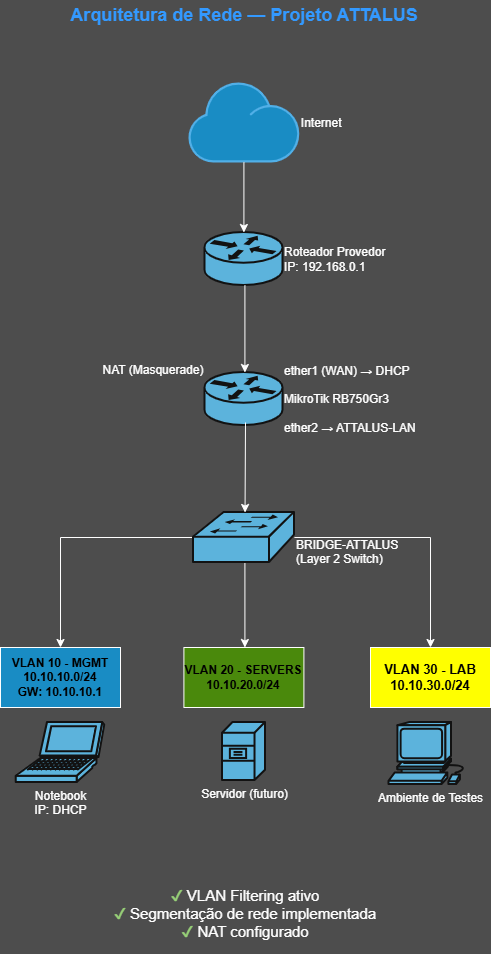

The diagram above was exported from draw.io. Its source (the exported page's mxGraphModel, read from the mxfile embedded in the PNG):
<mxGraphModel dx="1783" dy="971" grid="0" gridSize="10" guides="1" tooltips="1" connect="1" arrows="1" fold="1" page="1" pageScale="1" pageWidth="827" pageHeight="1169" background="light-dark(#FFFFFF,#4D4D4D)" math="0" shadow="0">
  <root>
    <mxCell id="0" />
    <mxCell id="1" parent="0" />
    <mxCell id="bpuNoIy1B1dW4nPA5OxO-1" parent="1" style="shape=mxgraph.networks2.icon;aspect=fixed;fillColor=#1ba1e2;strokeColor=#006EAF;network2IconShadow=1;network2bgFillColor=none;labelPosition=right;verticalLabelPosition=middle;align=left;verticalAlign=middle;network2Icon=mxgraph.networks2.cloud;network2IconYOffset=-0.08;network2IconW=1.0004;network2IconH=0.7222;fontColor=light-dark(#FFFFFF,#FFFFFF);textDirection=ltr;" value="Internet" vertex="1">
      <mxGeometry height="80" width="110.82" x="357" y="110" as="geometry" />
    </mxCell>
    <mxCell id="bpuNoIy1B1dW4nPA5OxO-2" parent="1" style="strokeColor=#ffffff;sketch=0;html=1;pointerEvents=1;dashed=0;fillColor=#036897;strokeWidth=2;verticalLabelPosition=middle;verticalAlign=middle;align=left;outlineConnect=0;shape=mxgraph.cisco.routers.router;labelPosition=right;" value="&lt;font style=&quot;color: light-dark(rgb(0, 0, 0), rgb(255, 255, 255));&quot;&gt;Roteador Provedor&lt;br&gt;IP: 192.168.0.1&lt;/font&gt;" vertex="1">
      <mxGeometry height="53" width="78" x="373.41" y="260" as="geometry" />
    </mxCell>
    <mxCell id="bpuNoIy1B1dW4nPA5OxO-3" parent="1" style="strokeColor=#ffffff;sketch=0;html=1;pointerEvents=1;dashed=0;fillColor=#036897;strokeWidth=2;verticalLabelPosition=middle;verticalAlign=middle;align=left;outlineConnect=0;shape=mxgraph.cisco.routers.router;labelPosition=right;" value="&lt;font style=&quot;color: light-dark(rgb(0, 0, 0), rgb(255, 255, 255));&quot;&gt;ether1 (WAN) → DHCP&lt;br&gt;&lt;br&gt;MikroTik RB750Gr3&lt;br&gt;&lt;br&gt;ether2 → ATTALUS-LAN&lt;/font&gt;" vertex="1">
      <mxGeometry height="53" width="78" x="373.41" y="400" as="geometry" />
    </mxCell>
    <mxCell id="bpuNoIy1B1dW4nPA5OxO-4" edge="1" parent="1" source="bpuNoIy1B1dW4nPA5OxO-1" style="endArrow=classic;html=1;rounded=0;entryX=0.5;entryY=0;entryDx=0;entryDy=0;entryPerimeter=0;" target="bpuNoIy1B1dW4nPA5OxO-2" value="">
      <mxGeometry height="50" relative="1" width="50" as="geometry">
        <mxPoint x="409" y="190" as="sourcePoint" />
        <mxPoint x="459" y="140" as="targetPoint" />
      </mxGeometry>
    </mxCell>
    <mxCell id="bpuNoIy1B1dW4nPA5OxO-5" edge="1" parent="1" style="endArrow=classic;html=1;rounded=0;" value="">
      <mxGeometry height="50" relative="1" width="50" as="geometry">
        <mxPoint x="413.40999999999985" y="313" as="sourcePoint" />
        <mxPoint x="413.40999999999985" y="399.9999999999998" as="targetPoint" />
      </mxGeometry>
    </mxCell>
    <mxCell id="bpuNoIy1B1dW4nPA5OxO-12" edge="1" parent="1" style="edgeStyle=orthogonalEdgeStyle;rounded=0;orthogonalLoop=1;jettySize=auto;html=1;exitX=0.5;exitY=0.98;exitDx=0;exitDy=0;exitPerimeter=0;">
      <mxGeometry relative="1" as="geometry">
        <mxPoint x="413.4100000000003" y="589" as="sourcePoint" />
        <mxPoint x="413.4100000000003" y="674.9999999999998" as="targetPoint" />
      </mxGeometry>
    </mxCell>
    <mxCell id="bpuNoIy1B1dW4nPA5OxO-13" edge="1" parent="1" source="bpuNoIy1B1dW4nPA5OxO-6" style="edgeStyle=orthogonalEdgeStyle;rounded=0;orthogonalLoop=1;jettySize=auto;html=1;" target="bpuNoIy1B1dW4nPA5OxO-8">
      <mxGeometry relative="1" as="geometry" />
    </mxCell>
    <mxCell id="bpuNoIy1B1dW4nPA5OxO-14" edge="1" parent="1" source="bpuNoIy1B1dW4nPA5OxO-6" style="edgeStyle=orthogonalEdgeStyle;rounded=0;orthogonalLoop=1;jettySize=auto;html=1;" target="bpuNoIy1B1dW4nPA5OxO-11">
      <mxGeometry relative="1" as="geometry">
        <Array as="points">
          <mxPoint x="599" y="565" />
        </Array>
      </mxGeometry>
    </mxCell>
    <mxCell id="bpuNoIy1B1dW4nPA5OxO-6" parent="1" style="strokeColor=#ffffff;sketch=0;html=1;pointerEvents=1;dashed=0;fillColor=#036897;strokeWidth=2;verticalLabelPosition=middle;verticalAlign=middle;align=left;outlineConnect=0;shape=mxgraph.cisco.switches.workgroup_switch;labelPosition=right;" value="&lt;font style=&quot;color: light-dark(rgb(0, 0, 0), rgb(255, 255, 255));&quot;&gt;&lt;br&gt;&lt;br&gt;BRIDGE-ATTALUS&lt;br&gt;(Layer 2 Switch)&lt;/font&gt;" vertex="1">
      <mxGeometry height="50" width="101" x="361.91" y="540" as="geometry" />
    </mxCell>
    <mxCell id="bpuNoIy1B1dW4nPA5OxO-7" edge="1" parent="1" style="endArrow=classic;html=1;rounded=0;" value="">
      <mxGeometry height="50" relative="1" width="50" as="geometry">
        <mxPoint x="414" y="450" as="sourcePoint" />
        <mxPoint x="413.5382608695654" y="539.9999999999998" as="targetPoint" />
      </mxGeometry>
    </mxCell>
    <mxCell id="bpuNoIy1B1dW4nPA5OxO-8" parent="1" style="rounded=0;whiteSpace=wrap;html=1;fillColor=#1ba1e2;fontColor=light-dark(#FFFFFF,#000000);strokeColor=light-dark(#006EAF,#FFFFFF);fontStyle=1" value="&lt;div&gt;VLAN 10 - MGMT&lt;/div&gt;&lt;div&gt;10.10.10.0/24&lt;/div&gt;&lt;div&gt;GW: 10.10.10.1&lt;/div&gt;" vertex="1">
      <mxGeometry height="60" width="120" x="169" y="675" as="geometry" />
    </mxCell>
    <mxCell id="bpuNoIy1B1dW4nPA5OxO-9" parent="1" style="rounded=0;whiteSpace=wrap;html=1;fillColor=#60a917;strokeColor=light-dark(#2D7600,#FFFFFF);fontColor=light-dark(#FFFFFF,#000000);fontSize=12;fontStyle=1" value="VLAN 20 - SERVERS&lt;br&gt;10.10.20.0/24" vertex="1">
      <mxGeometry height="60" width="120" x="352.40999999999997" y="675" as="geometry" />
    </mxCell>
    <mxCell id="bpuNoIy1B1dW4nPA5OxO-11" parent="1" style="rounded=0;whiteSpace=wrap;html=1;fillColor=light-dark(#1BA1E2,#FFFF00);fontColor=light-dark(#FFFFFF,#000000);strokeColor=light-dark(#006EAF,#FFFFFF);fontSize=13;fontStyle=1" value="VLAN 30 - LAB&lt;br&gt;10.10.30.0/24" vertex="1">
      <mxGeometry height="60" width="120" x="539" y="675" as="geometry" />
    </mxCell>
    <mxCell id="bpuNoIy1B1dW4nPA5OxO-16" parent="1" style="sketch=0;html=1;pointerEvents=1;dashed=0;fillColor=#036897;strokeColor=#ffffff;strokeWidth=2;verticalLabelPosition=bottom;verticalAlign=top;align=center;outlineConnect=0;shape=mxgraph.cisco.computers_and_peripherals.laptop;" value="&lt;font style=&quot;color: light-dark(rgb(0, 0, 0), rgb(255, 255, 255));&quot;&gt;Notebook&lt;br&gt;IP: DHCP&lt;/font&gt;" vertex="1">
      <mxGeometry height="60" width="88.52" x="184.74" y="750" as="geometry" />
    </mxCell>
    <mxCell id="bpuNoIy1B1dW4nPA5OxO-17" parent="1" style="strokeColor=#ffffff;sketch=0;html=1;pointerEvents=1;dashed=0;fillColor=#036897;strokeWidth=2;verticalLabelPosition=bottom;verticalAlign=top;align=center;outlineConnect=0;shape=mxgraph.cisco.servers.file_server;" value="&lt;font style=&quot;color: light-dark(rgb(0, 0, 0), rgb(255, 255, 255));&quot;&gt;Servidor (futuro)&lt;/font&gt;" vertex="1">
      <mxGeometry height="57.99999999999999" width="43" x="391" y="750" as="geometry" />
    </mxCell>
    <mxCell id="bpuNoIy1B1dW4nPA5OxO-20" parent="1" style="sketch=0;html=1;pointerEvents=1;dashed=0;fillColor=#036897;strokeColor=#ffffff;strokeWidth=2;verticalLabelPosition=bottom;verticalAlign=top;align=center;outlineConnect=0;shape=mxgraph.cisco.computers_and_peripherals.workstation;" value="&lt;font style=&quot;color: light-dark(rgb(0, 0, 0), rgb(255, 255, 255));&quot;&gt;Ambiente de Testes&lt;/font&gt;" vertex="1">
      <mxGeometry height="62" width="83" x="557.5" y="750" as="geometry" />
    </mxCell>
    <mxCell id="bpuNoIy1B1dW4nPA5OxO-22" parent="1" style="text;html=1;whiteSpace=wrap;strokeColor=none;fillColor=none;align=center;verticalAlign=middle;rounded=0;textShadow=0;" value="&lt;font style=&quot;font-size: 18px; color: light-dark(rgb(0, 0, 0), rgb(51, 153, 255));&quot;&gt;&lt;b style=&quot;&quot;&gt;Arquitetura de Rede — Projeto ATTALUS&lt;/b&gt;&lt;/font&gt;" vertex="1">
      <mxGeometry height="30" width="467.59" x="178.60999999999999" y="28" as="geometry" />
    </mxCell>
    <mxCell id="bpuNoIy1B1dW4nPA5OxO-25" parent="1" style="text;html=1;whiteSpace=wrap;strokeColor=none;fillColor=none;align=center;verticalAlign=middle;rounded=0;" value="&lt;div&gt;&lt;font style=&quot;font-size: 15px;&quot;&gt;&lt;font style=&quot;color: light-dark(rgb(0, 0, 0), rgb(151, 208, 119));&quot;&gt;✔&lt;/font&gt; VLAN Filtering ativo&lt;/font&gt;&lt;/div&gt;&lt;div&gt;&lt;font style=&quot;font-size: 15px;&quot;&gt;&lt;font style=&quot;color: light-dark(rgb(0, 0, 0), rgb(151, 208, 119));&quot;&gt;✔&lt;/font&gt; Segmentação de rede implementada&lt;/font&gt;&lt;/div&gt;&lt;div&gt;&lt;font style=&quot;font-size: 15px;&quot;&gt;&lt;font style=&quot;color: light-dark(rgb(0, 0, 0), rgb(151, 208, 119));&quot;&gt;✔&lt;/font&gt; NAT configurado&lt;/font&gt;&lt;/div&gt;" vertex="1">
      <mxGeometry height="81" width="277.74" x="275" y="900" as="geometry" />
    </mxCell>
    <mxCell id="Zt-_RDDw21AqTQq4VEpr-1" parent="1" style="text;html=1;whiteSpace=wrap;strokeColor=none;fillColor=none;align=center;verticalAlign=middle;rounded=0;" value="NAT (Masquerade)" vertex="1">
      <mxGeometry height="19" width="108" x="268" y="389" as="geometry" />
    </mxCell>
  </root>
</mxGraphModel>